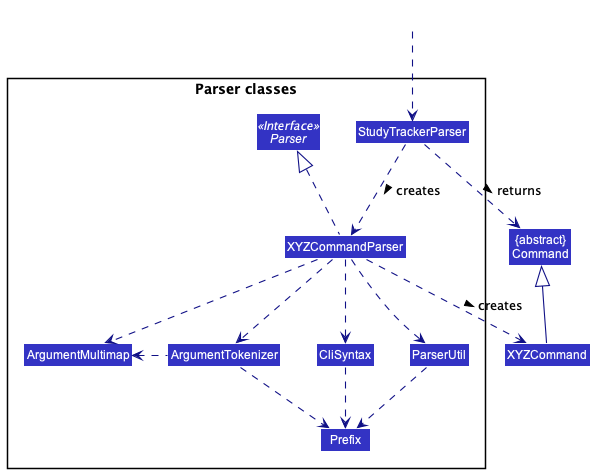

The diagram above was rendered by PlantUML. Its source (embedded in the PNG):
@startuml
!include style.puml
skinparam arrowThickness 1.1
skinparam arrowColor LOGIC_COLOR_T4
skinparam classBackgroundColor LOGIC_COLOR

Class "{abstract}\nCommand" as Command
Class XYZCommand

package "Parser classes"{
Interface Parser <<Interface>>
Class StudyTrackerParser
Class XYZCommandParser
Class CliSyntax
Class ParserUtil
Class ArgumentMultimap
Class ArgumentTokenizer
Class Prefix
}

Class HiddenOutside #FFFFFF
HiddenOutside ..> StudyTrackerParser

StudyTrackerParser .down.> XYZCommandParser: creates >

XYZCommandParser ..> XYZCommand : creates >
StudyTrackerParser ..> Command : returns >
XYZCommandParser .up.|> Parser
XYZCommandParser ..> ArgumentMultimap
XYZCommandParser ..> ArgumentTokenizer
ArgumentTokenizer .left.> ArgumentMultimap
XYZCommandParser ..> CliSyntax
CliSyntax ..> Prefix
XYZCommandParser ..> ParserUtil
ParserUtil .down.> Prefix
ArgumentTokenizer .down.> Prefix
XYZCommand -up-|> Command
@enduml